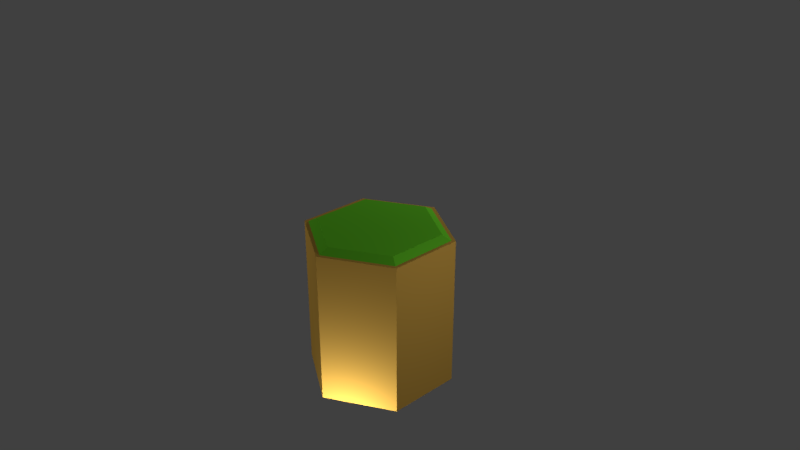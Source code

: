 # Source: NewGex.blend  (saved by Blender 2.79.0; exported with 4.5.12 LTS)
import bpy
from mathutils import Matrix  # noqa: F401  (used for matrix-valued properties, if any)

bpy.ops.wm.read_factory_settings(use_empty=True)
scene = bpy.context.scene
scene.name = 'Scene'

# ---- collections
col_collection_1 = bpy.data.collections.new('Collection 1'); scene.collection.children.link(col_collection_1)

# ---- materials (node trees are filled in below, after node groups)
mat_grass = bpy.data.materials.new('Grass')
mat_grass.alpha_threshold = 0.0
mat_grass.use_transparent_shadow = False
mat_grass.diffuse_color = (0.1788, 0.8, 0.03273, 1.0)
mat_grass.roughness = 0.5
mat_ground = bpy.data.materials.new('Ground')
mat_ground.alpha_threshold = 0.0
mat_ground.use_transparent_shadow = False
mat_ground.diffuse_color = (0.8, 0.4645, 0.08516, 1.0)
mat_ground.roughness = 0.5

# ---- material node trees

# ---- world
world_world = bpy.data.worlds.new('World'); scene.world = world_world
world_world.color = (0.05088, 0.05088, 0.05088)
world_world.use_sun_shadow = False
world_world.sun_shadow_jitter_overblur = 0.0
world_world.cycles.sampling_method = 'MANUAL'

# ---- cameras
cam_camera = bpy.data.cameras.new('Camera')
cam_camera.clip_end = 100.0
cam_camera.lens = 35.0
cam_camera.sensor_width = 32.0
cam_camera.sensor_height = 18.0
cam_camera.ortho_scale = 7.314
cam_camera.dof.focus_distance = 0.0
cam_camera.dof.aperture_fstop = 128.0

# ---- lights
light_lamp = bpy.data.lights.new('Lamp', 'POINT')
light_lamp.transmission_factor = 0.0
light_lamp.cutoff_distance = 30.0
light_lamp.energy = 100.0
light_lamp.shadow_buffer_clip_start = 1.001
light_lamp.shadow_soft_size = 0.1
light_lamp.shadow_maximum_resolution = 0.006
light_lamp.use_absolute_resolution = True
light_lamp_001 = bpy.data.lights.new('Lamp.001', 'POINT')
light_lamp_001.transmission_factor = 0.0
light_lamp_001.cutoff_distance = 30.0
light_lamp_001.energy = 100.0
light_lamp_001.shadow_buffer_clip_start = 1.001
light_lamp_001.shadow_soft_size = 0.1
light_lamp_001.shadow_maximum_resolution = 0.006
light_lamp_001.use_absolute_resolution = True
light_lamp_002 = bpy.data.lights.new('Lamp.002', 'POINT')
light_lamp_002.transmission_factor = 0.0
light_lamp_002.cutoff_distance = 30.0
light_lamp_002.energy = 100.0
light_lamp_002.shadow_buffer_clip_start = 1.001
light_lamp_002.shadow_soft_size = 0.1
light_lamp_002.shadow_maximum_resolution = 0.006
light_lamp_002.use_absolute_resolution = True
light_lamp_003 = bpy.data.lights.new('Lamp.003', 'POINT')
light_lamp_003.transmission_factor = 0.0
light_lamp_003.cutoff_distance = 30.0
light_lamp_003.energy = 100.0
light_lamp_003.shadow_buffer_clip_start = 1.001
light_lamp_003.shadow_soft_size = 0.1
light_lamp_003.shadow_maximum_resolution = 0.006
light_lamp_003.use_absolute_resolution = True

# ---- meshes
me_circle = bpy.data.meshes.new('Circle')
me_circle.from_pydata([(0.0, 1.0, -1.047), (-0.866, 0.5, -1.047), (-0.866, -0.5, -1.047), (8.742e-08, -1.0, -1.047), (0.866, -0.5, -1.047), (0.866, 0.5, -1.047), (0.0, 1.0, 0.02041), (-0.866, 0.5, 0.02041), (-0.866, -0.5, 0.02041), (8.742e-08, -1.0, 0.02041), (0.866, -0.5, 0.02041), (0.866, 0.5, 0.02041), (5.367e-10, 0.9491, 0.01885), (-0.822, 0.4746, 0.01885), (-0.822, -0.4746, 0.01885), (8.351e-08, -0.9491, 0.01885), (0.822, -0.4746, 0.01885), (0.822, 0.4746, 0.01885), (-0.7138, 0.4121, 0.08728), (5.757e-09, 0.8243, 0.08728), (-0.7138, -0.4121, 0.08728), (7.782e-08, -0.8243, 0.08728), (0.7138, -0.4121, 0.08728), (0.7138, 0.4121, 0.08728), (8.742e-08, -1.0, -2.047), (-0.866, -0.5, -2.047), (0.866, -0.5, -2.047), (-0.866, -0.5, -2.047), (-0.866, 0.5, -2.047), (0.866, 0.5, -2.047), (0.866, -0.5, -2.047), (0.0, 1.0, -2.047), (0.866, 0.5, -2.047), (-0.866, 0.5, -2.047)], [], [(6, 7, 11), (9, 10, 8), (8, 10, 11, 7), (3, 4, 10, 9), (2, 8, 7, 1), (5, 11, 10, 4), (2, 3, 9, 8), (1, 7, 6, 0), (0, 6, 11, 5), (19, 18, 23), (21, 22, 20), (20, 22, 23, 18), (15, 16, 22, 21), (13, 14, 20, 18), (16, 17, 23, 22), (14, 15, 21, 20), (12, 13, 18, 19), (17, 12, 19, 23), (24, 25, 26), (2, 25, 24, 3), (4, 26, 25, 2), (3, 24, 26, 4), (27, 28, 29, 30), (1, 28, 27, 2), (5, 29, 28, 1), (4, 30, 29, 5), (2, 27, 30, 4), (31, 32, 33), (5, 32, 31, 0), (1, 33, 32, 5), (0, 31, 33, 1)])
me_circle.polygons.foreach_set('material_index', [1, 1, 1, 1, 1, 1, 1, 1, 1, 0, 0, 0, 0, 0, 0, 0, 0, 0, 1, 1, 1, 1, 1, 1, 1, 1, 1, 1, 1, 1, 1])
_ca = me_circle.color_attributes.new('Col', 'BYTE_COLOR', 'CORNER')
_ca.data.foreach_set('color', [1.0, 1.0, 1.0, 1.0, 1.0, 1.0, 1.0, 1.0, 1.0, 1.0, 1.0, 1.0, 1.0, 1.0, 1.0, 1.0, 1.0, 1.0, 1.0, 1.0, 1.0, 1.0, 1.0, 1.0, 1.0, 1.0, 1.0, 1.0, 1.0, 1.0, 1.0, 1.0, 1.0, 1.0, 1.0, 1.0, 1.0, 1.0, 1.0, 1.0, 1.0, 1.0, 1.0, 1.0, 1.0, 1.0, 1.0, 1.0, 1.0, 1.0, 1.0, 1.0, 1.0, 1.0, 1.0, 1.0, 1.0, 1.0, 1.0, 1.0, 1.0, 1.0, 1.0, 1.0, 1.0, 1.0, 1.0, 1.0, 1.0, 1.0, 1.0, 1.0, 1.0, 1.0, 1.0, 1.0, 1.0, 1.0, 1.0, 1.0, 1.0, 1.0, 1.0, 1.0, 1.0, 1.0, 1.0, 1.0, 1.0, 1.0, 1.0, 1.0, 1.0, 1.0, 1.0, 1.0, 1.0, 1.0, 1.0, 1.0, 1.0, 1.0, 1.0, 1.0, 1.0, 1.0, 1.0, 1.0, 1.0, 1.0, 1.0, 1.0, 1.0, 1.0, 1.0, 1.0, 1.0, 1.0, 1.0, 1.0, 1.0, 1.0, 1.0, 1.0, 1.0, 1.0, 1.0, 1.0, 1.0, 1.0, 1.0, 1.0, 1.0, 1.0, 1.0, 1.0, 1.0, 1.0, 1.0, 1.0, 1.0, 1.0, 1.0, 1.0, 1.0, 1.0, 1.0, 1.0, 1.0, 1.0, 1.0, 1.0, 1.0, 1.0, 1.0, 1.0, 1.0, 1.0, 1.0, 1.0, 1.0, 1.0, 1.0, 1.0, 1.0, 1.0, 1.0, 1.0, 1.0, 1.0, 1.0, 1.0, 1.0, 1.0, 1.0, 1.0, 1.0, 1.0, 1.0, 1.0, 1.0, 1.0, 1.0, 1.0, 1.0, 1.0, 1.0, 1.0, 1.0, 1.0, 1.0, 1.0, 1.0, 1.0, 1.0, 1.0, 1.0, 1.0, 1.0, 1.0, 1.0, 1.0, 1.0, 1.0, 1.0, 1.0, 1.0, 1.0, 1.0, 1.0, 1.0, 1.0, 1.0, 1.0, 1.0, 1.0, 1.0, 1.0, 1.0, 1.0, 1.0, 1.0, 1.0, 1.0, 1.0, 1.0, 1.0, 1.0, 1.0, 1.0, 1.0, 1.0, 1.0, 1.0, 1.0, 1.0, 1.0, 1.0, 1.0, 1.0, 1.0, 1.0, 1.0, 1.0, 1.0, 1.0, 1.0, 1.0, 1.0, 1.0, 1.0, 1.0, 1.0, 1.0, 1.0, 1.0, 1.0, 1.0, 1.0, 1.0, 1.0, 1.0, 1.0, 1.0, 1.0, 1.0, 1.0, 1.0, 1.0, 1.0, 1.0, 1.0, 1.0, 1.0, 1.0, 1.0, 1.0, 1.0, 1.0, 1.0, 1.0, 1.0, 1.0, 1.0, 1.0, 1.0, 1.0, 1.0, 1.0, 1.0, 1.0, 1.0, 1.0, 1.0, 1.0, 1.0, 1.0, 1.0, 1.0, 1.0, 1.0, 1.0, 1.0, 1.0, 1.0, 1.0, 1.0, 1.0, 1.0, 1.0, 1.0, 1.0, 1.0, 1.0, 1.0, 1.0, 1.0, 1.0, 1.0, 1.0, 1.0, 1.0, 1.0, 1.0, 1.0, 1.0, 1.0, 1.0, 1.0, 1.0, 1.0, 1.0, 1.0, 1.0, 1.0, 1.0, 1.0, 1.0, 1.0, 1.0, 1.0, 1.0, 1.0, 1.0, 1.0, 1.0, 1.0, 1.0, 1.0, 1.0, 1.0, 1.0, 1.0, 1.0, 1.0, 1.0, 1.0, 1.0, 1.0, 1.0, 1.0, 1.0, 1.0, 1.0, 1.0, 1.0, 1.0, 1.0, 1.0, 1.0, 1.0, 1.0, 1.0, 1.0, 1.0, 1.0, 1.0, 1.0, 1.0, 1.0, 1.0, 1.0, 1.0, 1.0, 1.0, 1.0, 1.0, 1.0, 1.0, 1.0, 1.0, 1.0, 1.0, 1.0, 1.0, 1.0, 1.0, 1.0, 1.0, 1.0, 1.0, 1.0, 1.0, 1.0, 1.0, 1.0, 1.0, 1.0, 1.0, 1.0, 1.0, 1.0, 1.0, 1.0, 1.0, 1.0, 1.0, 1.0, 1.0, 1.0, 1.0, 1.0, 1.0, 1.0, 1.0, 1.0, 1.0, 1.0, 1.0, 1.0, 1.0, 1.0, 1.0, 1.0, 1.0, 1.0, 1.0, 1.0, 1.0, 1.0, 1.0, 1.0, 1.0, 1.0, 1.0, 1.0, 1.0, 1.0, 1.0, 1.0, 1.0, 1.0, 1.0, 1.0, 1.0, 1.0, 1.0, 1.0, 1.0, 1.0, 1.0, 1.0, 1.0, 1.0, 1.0, 1.0, 1.0, 1.0, 1.0, 1.0, 1.0, 1.0])
me_circle.materials.append(mat_grass)
me_circle.materials.append(mat_ground)
me_circle.use_remesh_preserve_volume = False
me_circle.use_remesh_preserve_attributes = False
me_circle.use_mirror_vertex_groups = False
me_circle.update()

# ---- objects
ob_circle = bpy.data.objects.new('Circle', me_circle)
ob_lamp = bpy.data.objects.new('Lamp', light_lamp)
ob_camera = bpy.data.objects.new('Camera', cam_camera)
ob_lamp_001 = bpy.data.objects.new('Lamp.001', light_lamp_001)
ob_lamp_002 = bpy.data.objects.new('Lamp.002', light_lamp_002)
ob_lamp_003 = bpy.data.objects.new('Lamp.003', light_lamp_003)

# ---- transforms, parenting, visibility, modifiers, constraints
ob_circle.location = (0.1522, 0.02845, 0.3589)
ob_circle.lineart.crease_threshold = 0.0
ob_lamp.location = (-3.918, -3.566, 1.437)
ob_lamp.rotation_euler = (0.6503, 0.05522, 1.866)
ob_lamp.lock_rotations_4d = False
ob_lamp.empty_display_type = 'ARROWS'
ob_lamp.color = (0.0, 0.0, 0.0, 0.0)
ob_lamp.lineart.crease_threshold = 0.0
ob_camera.location = (7.481, -6.508, 5.344)
ob_camera.rotation_euler = (1.109, 0.0, 0.8149)
ob_camera.lock_rotations_4d = False
ob_camera.empty_display_type = 'ARROWS'
ob_camera.color = (0.0, 0.0, 0.0, 0.0)
ob_camera.display_type = 'WIRE'
ob_camera.lineart.crease_threshold = 0.0
ob_lamp_001.location = (4.334, 0.6126, 1.438)
ob_lamp_001.rotation_euler = (0.6503, 0.05522, 1.866)
ob_lamp_001.lock_rotations_4d = False
ob_lamp_001.empty_display_type = 'ARROWS'
ob_lamp_001.color = (0.0, 0.0, 0.0, 0.0)
ob_lamp_001.lineart.crease_threshold = 0.0
ob_lamp_002.location = (0.8165, -1.406, -2.227)
ob_lamp_002.rotation_euler = (0.6503, 0.05522, 1.866)
ob_lamp_002.lock_rotations_4d = False
ob_lamp_002.empty_display_type = 'ARROWS'
ob_lamp_002.color = (0.0, 0.0, 0.0, 0.0)
ob_lamp_002.lineart.crease_threshold = 0.0
ob_lamp_003.location = (-1.06, 3.637, 1.437)
ob_lamp_003.rotation_euler = (0.6503, 0.05522, 1.866)
ob_lamp_003.lock_rotations_4d = False
ob_lamp_003.empty_display_type = 'ARROWS'
ob_lamp_003.color = (0.0, 0.0, 0.0, 0.0)
ob_lamp_003.lineart.crease_threshold = 0.0

# ---- collection membership
col_collection_1.objects.link(ob_circle)
col_collection_1.objects.link(ob_lamp)
col_collection_1.objects.link(ob_camera)
col_collection_1.objects.link(ob_lamp_001)
col_collection_1.objects.link(ob_lamp_002)
col_collection_1.objects.link(ob_lamp_003)

# ---- scene / render settings (as saved in the file)
scene.camera = ob_camera
scene.frame_start = 1; scene.frame_end = 60; scene.frame_set(1)
scene.render.engine = 'BLENDER_EEVEE_NEXT'
scene.render.dither_intensity = 0.0
scene.cycles.use_denoising = False
scene.cycles.samples = 128
scene.cycles.sampling_pattern = 'TABULATED_SOBOL'
scene.cycles.use_adaptive_sampling = False
scene.cycles.use_light_tree = False
scene.cycles.blur_glossy = 0.0
scene.cycles.sample_clamp_indirect = 0.0
scene.view_settings.view_transform = 'Standard'
bpy.context.view_layer.update()
